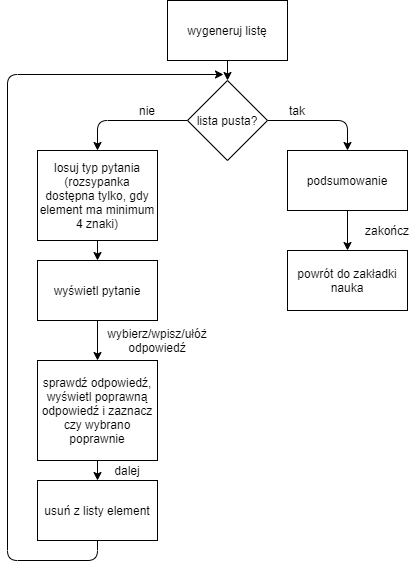

The diagram above was exported from draw.io. Its source (the exported page's mxGraphModel, read from the mxfile embedded in the PNG):
<mxGraphModel dx="1086" dy="1975" grid="1" gridSize="10" guides="1" tooltips="1" connect="1" arrows="1" fold="1" page="1" pageScale="1" pageWidth="827" pageHeight="1169" math="0" shadow="0">
  <root>
    <mxCell id="0" />
    <mxCell id="1" parent="0" />
    <mxCell id="RCNFLUOWHidCqPB8Rksr-1" value="lista pusta?" style="rhombus;whiteSpace=wrap;html=1;" vertex="1" parent="1">
      <mxGeometry x="310" y="-110" width="80" height="80" as="geometry" />
    </mxCell>
    <mxCell id="RCNFLUOWHidCqPB8Rksr-2" value="wyświetl pytanie" style="rounded=0;whiteSpace=wrap;html=1;" vertex="1" parent="1">
      <mxGeometry x="160" y="70" width="120" height="60" as="geometry" />
    </mxCell>
    <mxCell id="RCNFLUOWHidCqPB8Rksr-3" value="sprawdź odpowiedź, wyświetl poprawną odpowiedź i zaznacz czy wybrano poprawnie" style="rounded=0;whiteSpace=wrap;html=1;" vertex="1" parent="1">
      <mxGeometry x="160" y="170" width="120" height="100" as="geometry" />
    </mxCell>
    <mxCell id="RCNFLUOWHidCqPB8Rksr-4" value="usuń z listy element" style="rounded=0;whiteSpace=wrap;html=1;" vertex="1" parent="1">
      <mxGeometry x="160" y="290" width="120" height="60" as="geometry" />
    </mxCell>
    <mxCell id="RCNFLUOWHidCqPB8Rksr-5" value="wygeneruj listę" style="rounded=0;whiteSpace=wrap;html=1;" vertex="1" parent="1">
      <mxGeometry x="290" y="-190" width="120" height="60" as="geometry" />
    </mxCell>
    <mxCell id="RCNFLUOWHidCqPB8Rksr-6" value="" style="endArrow=classic;html=1;exitX=0.5;exitY=1;exitDx=0;exitDy=0;entryX=0.5;entryY=0;entryDx=0;entryDy=0;" edge="1" parent="1" source="RCNFLUOWHidCqPB8Rksr-5" target="RCNFLUOWHidCqPB8Rksr-1">
      <mxGeometry width="50" height="50" relative="1" as="geometry">
        <mxPoint x="530" y="120" as="sourcePoint" />
        <mxPoint x="580" y="70" as="targetPoint" />
      </mxGeometry>
    </mxCell>
    <mxCell id="RCNFLUOWHidCqPB8Rksr-7" value="" style="endArrow=classic;html=1;exitX=0;exitY=0.5;exitDx=0;exitDy=0;entryX=0.5;entryY=0;entryDx=0;entryDy=0;" edge="1" parent="1" source="RCNFLUOWHidCqPB8Rksr-1" target="RCNFLUOWHidCqPB8Rksr-23">
      <mxGeometry width="50" height="50" relative="1" as="geometry">
        <mxPoint x="140" y="150" as="sourcePoint" />
        <mxPoint x="220" y="150" as="targetPoint" />
        <Array as="points">
          <mxPoint x="220" y="-70" />
        </Array>
      </mxGeometry>
    </mxCell>
    <mxCell id="RCNFLUOWHidCqPB8Rksr-9" value="" style="endArrow=classic;html=1;exitX=0.5;exitY=1;exitDx=0;exitDy=0;" edge="1" parent="1" source="RCNFLUOWHidCqPB8Rksr-2" target="RCNFLUOWHidCqPB8Rksr-3">
      <mxGeometry width="50" height="50" relative="1" as="geometry">
        <mxPoint x="380" y="200" as="sourcePoint" />
        <mxPoint x="430" y="150" as="targetPoint" />
      </mxGeometry>
    </mxCell>
    <mxCell id="RCNFLUOWHidCqPB8Rksr-10" value="" style="endArrow=classic;html=1;exitX=0.5;exitY=1;exitDx=0;exitDy=0;" edge="1" parent="1" source="RCNFLUOWHidCqPB8Rksr-3" target="RCNFLUOWHidCqPB8Rksr-4">
      <mxGeometry width="50" height="50" relative="1" as="geometry">
        <mxPoint x="380" y="290" as="sourcePoint" />
        <mxPoint x="430" y="240" as="targetPoint" />
      </mxGeometry>
    </mxCell>
    <mxCell id="RCNFLUOWHidCqPB8Rksr-11" value="" style="endArrow=classic;html=1;exitX=0.5;exitY=1;exitDx=0;exitDy=0;entryX=0.45;entryY=-0.075;entryDx=0;entryDy=0;entryPerimeter=0;" edge="1" parent="1" source="RCNFLUOWHidCqPB8Rksr-4" target="RCNFLUOWHidCqPB8Rksr-1">
      <mxGeometry width="50" height="50" relative="1" as="geometry">
        <mxPoint x="170" y="520" as="sourcePoint" />
        <mxPoint x="350" y="80" as="targetPoint" />
        <Array as="points">
          <mxPoint x="220" y="370" />
          <mxPoint x="130" y="370" />
          <mxPoint x="130" y="-116" />
        </Array>
      </mxGeometry>
    </mxCell>
    <mxCell id="RCNFLUOWHidCqPB8Rksr-12" value="podsumowanie" style="rounded=0;whiteSpace=wrap;html=1;" vertex="1" parent="1">
      <mxGeometry x="410" y="-40" width="120" height="60" as="geometry" />
    </mxCell>
    <mxCell id="RCNFLUOWHidCqPB8Rksr-13" value="" style="endArrow=classic;html=1;exitX=1;exitY=0.5;exitDx=0;exitDy=0;entryX=0.5;entryY=0;entryDx=0;entryDy=0;" edge="1" parent="1" source="RCNFLUOWHidCqPB8Rksr-1" target="RCNFLUOWHidCqPB8Rksr-12">
      <mxGeometry width="50" height="50" relative="1" as="geometry">
        <mxPoint x="450" y="120" as="sourcePoint" />
        <mxPoint x="500" y="70" as="targetPoint" />
        <Array as="points">
          <mxPoint x="470" y="-70" />
        </Array>
      </mxGeometry>
    </mxCell>
    <mxCell id="RCNFLUOWHidCqPB8Rksr-15" value="powrót do zakładki nauka" style="rounded=0;whiteSpace=wrap;html=1;" vertex="1" parent="1">
      <mxGeometry x="410" y="60" width="120" height="60" as="geometry" />
    </mxCell>
    <mxCell id="RCNFLUOWHidCqPB8Rksr-16" value="" style="endArrow=classic;html=1;exitX=0.5;exitY=1;exitDx=0;exitDy=0;entryX=0.5;entryY=0;entryDx=0;entryDy=0;" edge="1" parent="1" source="RCNFLUOWHidCqPB8Rksr-12" target="RCNFLUOWHidCqPB8Rksr-15">
      <mxGeometry width="50" height="50" relative="1" as="geometry">
        <mxPoint x="710" y="50" as="sourcePoint" />
        <mxPoint x="760" as="targetPoint" />
      </mxGeometry>
    </mxCell>
    <mxCell id="RCNFLUOWHidCqPB8Rksr-17" value="nie" style="text;html=1;strokeColor=none;fillColor=none;align=center;verticalAlign=middle;whiteSpace=wrap;rounded=0;" vertex="1" parent="1">
      <mxGeometry x="250" y="-90" width="40" height="20" as="geometry" />
    </mxCell>
    <mxCell id="RCNFLUOWHidCqPB8Rksr-18" value="tak" style="text;html=1;strokeColor=none;fillColor=none;align=center;verticalAlign=middle;whiteSpace=wrap;rounded=0;" vertex="1" parent="1">
      <mxGeometry x="400" y="-90" width="40" height="20" as="geometry" />
    </mxCell>
    <mxCell id="RCNFLUOWHidCqPB8Rksr-19" value="wybierz/wpisz/ułóż odpowiedź" style="text;html=1;strokeColor=none;fillColor=none;align=center;verticalAlign=middle;whiteSpace=wrap;rounded=0;" vertex="1" parent="1">
      <mxGeometry x="260" y="140" width="40" height="20" as="geometry" />
    </mxCell>
    <mxCell id="RCNFLUOWHidCqPB8Rksr-20" value="dalej" style="text;html=1;strokeColor=none;fillColor=none;align=center;verticalAlign=middle;whiteSpace=wrap;rounded=0;" vertex="1" parent="1">
      <mxGeometry x="230" y="270" width="40" height="20" as="geometry" />
    </mxCell>
    <mxCell id="RCNFLUOWHidCqPB8Rksr-21" value="zakończ" style="text;html=1;strokeColor=none;fillColor=none;align=center;verticalAlign=middle;whiteSpace=wrap;rounded=0;" vertex="1" parent="1">
      <mxGeometry x="490" y="30" width="40" height="20" as="geometry" />
    </mxCell>
    <mxCell id="RCNFLUOWHidCqPB8Rksr-23" value="losuj typ pytania (rozsypanka dostępna tylko, gdy element ma minimum 4 znaki)" style="rounded=0;whiteSpace=wrap;html=1;" vertex="1" parent="1">
      <mxGeometry x="160" y="-40" width="120" height="90" as="geometry" />
    </mxCell>
    <mxCell id="RCNFLUOWHidCqPB8Rksr-24" value="" style="endArrow=classic;html=1;exitX=0.5;exitY=1;exitDx=0;exitDy=0;" edge="1" parent="1" source="RCNFLUOWHidCqPB8Rksr-23" target="RCNFLUOWHidCqPB8Rksr-2">
      <mxGeometry width="50" height="50" relative="1" as="geometry">
        <mxPoint x="200" y="80" as="sourcePoint" />
        <mxPoint x="280" y="80" as="targetPoint" />
      </mxGeometry>
    </mxCell>
  </root>
</mxGraphModel>